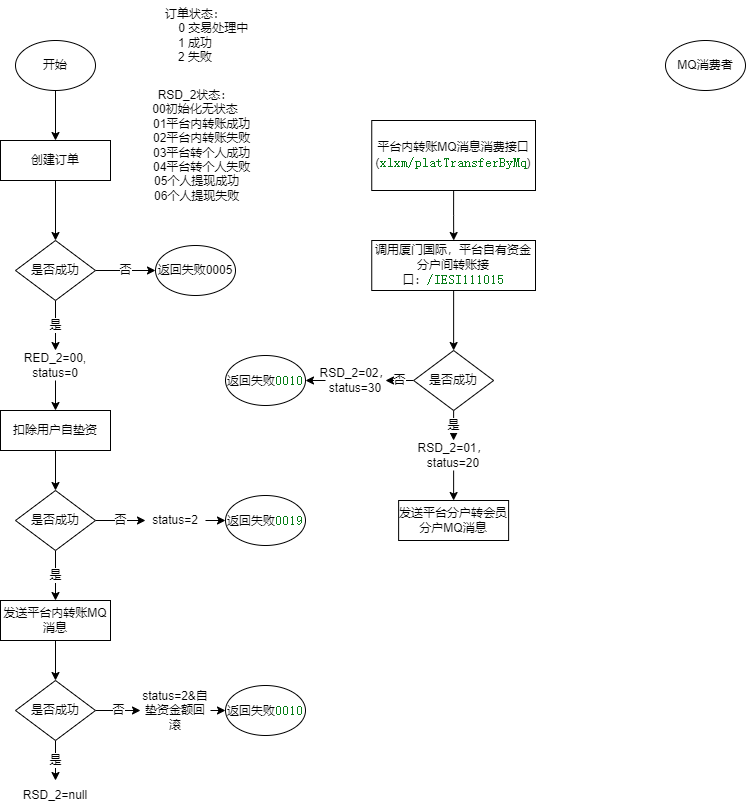

The diagram above was exported from draw.io. Its source (the exported page's mxGraphModel, read from the mxfile embedded in the PNG):
<mxGraphModel dx="1422" dy="794" grid="1" gridSize="10" guides="1" tooltips="1" connect="1" arrows="1" fold="1" page="1" pageScale="1" pageWidth="1100" pageHeight="850" math="0" shadow="0">
  <root>
    <mxCell id="0" />
    <mxCell id="1" parent="0" />
    <mxCell id="M4q5lxuuCpiiaXhfUwNF-5" style="edgeStyle=orthogonalEdgeStyle;rounded=0;orthogonalLoop=1;jettySize=auto;html=1;exitX=0.5;exitY=1;exitDx=0;exitDy=0;entryX=0.5;entryY=0;entryDx=0;entryDy=0;" parent="1" source="M4q5lxuuCpiiaXhfUwNF-2" target="M4q5lxuuCpiiaXhfUwNF-4" edge="1">
      <mxGeometry relative="1" as="geometry" />
    </mxCell>
    <mxCell id="M4q5lxuuCpiiaXhfUwNF-2" value="开始" style="ellipse;whiteSpace=wrap;html=1;" parent="1" vertex="1">
      <mxGeometry x="80" y="40" width="80" height="50" as="geometry" />
    </mxCell>
    <mxCell id="M4q5lxuuCpiiaXhfUwNF-8" value="是" style="edgeStyle=orthogonalEdgeStyle;rounded=0;orthogonalLoop=1;jettySize=auto;html=1;" parent="1" source="M4q5lxuuCpiiaXhfUwNF-3" edge="1">
      <mxGeometry relative="1" as="geometry">
        <mxPoint x="120" y="350" as="targetPoint" />
      </mxGeometry>
    </mxCell>
    <mxCell id="M4q5lxuuCpiiaXhfUwNF-11" value="否" style="edgeStyle=orthogonalEdgeStyle;rounded=0;orthogonalLoop=1;jettySize=auto;html=1;exitX=1;exitY=0.5;exitDx=0;exitDy=0;entryX=0;entryY=0.5;entryDx=0;entryDy=0;" parent="1" source="M4q5lxuuCpiiaXhfUwNF-3" target="M4q5lxuuCpiiaXhfUwNF-10" edge="1">
      <mxGeometry relative="1" as="geometry" />
    </mxCell>
    <mxCell id="M4q5lxuuCpiiaXhfUwNF-3" value="是否成功" style="rhombus;whiteSpace=wrap;html=1;" parent="1" vertex="1">
      <mxGeometry x="80" y="240" width="80" height="60" as="geometry" />
    </mxCell>
    <mxCell id="M4q5lxuuCpiiaXhfUwNF-6" style="edgeStyle=orthogonalEdgeStyle;rounded=0;orthogonalLoop=1;jettySize=auto;html=1;exitX=0.5;exitY=1;exitDx=0;exitDy=0;entryX=0.5;entryY=0;entryDx=0;entryDy=0;" parent="1" source="M4q5lxuuCpiiaXhfUwNF-4" target="M4q5lxuuCpiiaXhfUwNF-3" edge="1">
      <mxGeometry relative="1" as="geometry" />
    </mxCell>
    <mxCell id="M4q5lxuuCpiiaXhfUwNF-4" value="创建订单" style="rounded=0;whiteSpace=wrap;html=1;" parent="1" vertex="1">
      <mxGeometry x="65" y="140" width="110" height="40" as="geometry" />
    </mxCell>
    <mxCell id="M4q5lxuuCpiiaXhfUwNF-15" style="edgeStyle=orthogonalEdgeStyle;rounded=0;orthogonalLoop=1;jettySize=auto;html=1;exitX=0.5;exitY=1;exitDx=0;exitDy=0;entryX=0.5;entryY=0;entryDx=0;entryDy=0;" parent="1" source="M4q5lxuuCpiiaXhfUwNF-9" target="M4q5lxuuCpiiaXhfUwNF-14" edge="1">
      <mxGeometry relative="1" as="geometry" />
    </mxCell>
    <mxCell id="M4q5lxuuCpiiaXhfUwNF-9" value="扣除用户自垫资" style="rounded=0;whiteSpace=wrap;html=1;" parent="1" vertex="1">
      <mxGeometry x="65" y="410" width="110" height="40" as="geometry" />
    </mxCell>
    <mxCell id="M4q5lxuuCpiiaXhfUwNF-10" value="返回失败0005" style="ellipse;whiteSpace=wrap;html=1;" parent="1" vertex="1">
      <mxGeometry x="220" y="245" width="80" height="50" as="geometry" />
    </mxCell>
    <mxCell id="M4q5lxuuCpiiaXhfUwNF-13" style="edgeStyle=orthogonalEdgeStyle;rounded=0;orthogonalLoop=1;jettySize=auto;html=1;exitX=0.5;exitY=1;exitDx=0;exitDy=0;entryX=0.5;entryY=0;entryDx=0;entryDy=0;" parent="1" source="M4q5lxuuCpiiaXhfUwNF-12" target="M4q5lxuuCpiiaXhfUwNF-9" edge="1">
      <mxGeometry relative="1" as="geometry" />
    </mxCell>
    <mxCell id="M4q5lxuuCpiiaXhfUwNF-12" value="RED_2=00,&lt;br&gt;status=0" style="text;html=1;strokeColor=none;fillColor=none;align=center;verticalAlign=middle;whiteSpace=wrap;rounded=0;" parent="1" vertex="1">
      <mxGeometry x="85" y="350" width="70" height="30" as="geometry" />
    </mxCell>
    <mxCell id="M4q5lxuuCpiiaXhfUwNF-19" value="是" style="edgeStyle=orthogonalEdgeStyle;rounded=0;orthogonalLoop=1;jettySize=auto;html=1;exitX=0.5;exitY=1;exitDx=0;exitDy=0;" parent="1" source="M4q5lxuuCpiiaXhfUwNF-14" target="M4q5lxuuCpiiaXhfUwNF-18" edge="1">
      <mxGeometry relative="1" as="geometry" />
    </mxCell>
    <mxCell id="M4q5lxuuCpiiaXhfUwNF-25" value="否" style="edgeStyle=orthogonalEdgeStyle;rounded=0;orthogonalLoop=1;jettySize=auto;html=1;exitX=1;exitY=0.5;exitDx=0;exitDy=0;entryX=0;entryY=0.5;entryDx=0;entryDy=0;fontSize=10;" parent="1" source="M4q5lxuuCpiiaXhfUwNF-14" target="M4q5lxuuCpiiaXhfUwNF-22" edge="1">
      <mxGeometry relative="1" as="geometry" />
    </mxCell>
    <mxCell id="M4q5lxuuCpiiaXhfUwNF-14" value="是否成功" style="rhombus;whiteSpace=wrap;html=1;" parent="1" vertex="1">
      <mxGeometry x="80" y="490" width="80" height="60" as="geometry" />
    </mxCell>
    <mxCell id="M4q5lxuuCpiiaXhfUwNF-16" value="返回失败&lt;span style=&quot;color: rgb(6 , 125 , 23) ; background-color: rgb(255 , 255 , 255) ; font-family: &amp;#34;jetbrains mono&amp;#34; , monospace ; font-size: 9.8pt&quot;&gt;0019&lt;/span&gt;" style="ellipse;whiteSpace=wrap;html=1;" parent="1" vertex="1">
      <mxGeometry x="290" y="495" width="80" height="50" as="geometry" />
    </mxCell>
    <mxCell id="M4q5lxuuCpiiaXhfUwNF-28" style="edgeStyle=orthogonalEdgeStyle;rounded=0;orthogonalLoop=1;jettySize=auto;html=1;exitX=0.5;exitY=1;exitDx=0;exitDy=0;entryX=0.5;entryY=0;entryDx=0;entryDy=0;fontSize=10;" parent="1" source="M4q5lxuuCpiiaXhfUwNF-18" target="M4q5lxuuCpiiaXhfUwNF-27" edge="1">
      <mxGeometry relative="1" as="geometry" />
    </mxCell>
    <mxCell id="M4q5lxuuCpiiaXhfUwNF-18" value="发送平台内转账MQ消息" style="rounded=0;whiteSpace=wrap;html=1;" parent="1" vertex="1">
      <mxGeometry x="65" y="600" width="110" height="40" as="geometry" />
    </mxCell>
    <mxCell id="M4q5lxuuCpiiaXhfUwNF-26" style="edgeStyle=orthogonalEdgeStyle;rounded=0;orthogonalLoop=1;jettySize=auto;html=1;exitX=1;exitY=0.5;exitDx=0;exitDy=0;entryX=0;entryY=0.5;entryDx=0;entryDy=0;fontSize=10;" parent="1" source="M4q5lxuuCpiiaXhfUwNF-22" target="M4q5lxuuCpiiaXhfUwNF-16" edge="1">
      <mxGeometry relative="1" as="geometry" />
    </mxCell>
    <mxCell id="M4q5lxuuCpiiaXhfUwNF-22" value="status=2" style="text;html=1;strokeColor=none;fillColor=none;align=center;verticalAlign=middle;whiteSpace=wrap;rounded=0;" parent="1" vertex="1">
      <mxGeometry x="210" y="505" width="60" height="30" as="geometry" />
    </mxCell>
    <mxCell id="M4q5lxuuCpiiaXhfUwNF-23" value="订单状态：&lt;br&gt;&amp;nbsp; &amp;nbsp; &amp;nbsp; &amp;nbsp; &amp;nbsp; &amp;nbsp;0 交易处理中&lt;br&gt;1 成功&lt;br&gt;2 失败" style="text;html=1;strokeColor=none;fillColor=none;align=center;verticalAlign=middle;whiteSpace=wrap;rounded=0;" parent="1" vertex="1">
      <mxGeometry x="200" width="120" height="70" as="geometry" />
    </mxCell>
    <mxCell id="M4q5lxuuCpiiaXhfUwNF-24" value="&lt;div&gt;RSD_2状态：&lt;/div&gt;&lt;div&gt;00初始化无状态&lt;/div&gt;&lt;div&gt;&amp;nbsp; &amp;nbsp; 01平台内转账成功&lt;/div&gt;&lt;div&gt;&amp;nbsp; &amp;nbsp; 02平台内转账失败&lt;/div&gt;&lt;div&gt;&amp;nbsp; &amp;nbsp; 03平台转个人成功&lt;/div&gt;&lt;div&gt;&amp;nbsp; &amp;nbsp; 04平台转个人失败&lt;/div&gt;&lt;div&gt;&amp;nbsp;05个人提现成功&lt;/div&gt;&lt;div&gt;&amp;nbsp;06个人提现失败&lt;/div&gt;" style="text;html=1;strokeColor=none;fillColor=none;align=center;verticalAlign=middle;whiteSpace=wrap;rounded=0;" parent="1" vertex="1">
      <mxGeometry x="200" y="80" width="120" height="130" as="geometry" />
    </mxCell>
    <mxCell id="M4q5lxuuCpiiaXhfUwNF-30" value="是" style="edgeStyle=orthogonalEdgeStyle;rounded=0;orthogonalLoop=1;jettySize=auto;html=1;exitX=0.5;exitY=1;exitDx=0;exitDy=0;entryX=0.5;entryY=0;entryDx=0;entryDy=0;fontSize=10;" parent="1" source="M4q5lxuuCpiiaXhfUwNF-27" target="M4q5lxuuCpiiaXhfUwNF-29" edge="1">
      <mxGeometry relative="1" as="geometry" />
    </mxCell>
    <mxCell id="M4q5lxuuCpiiaXhfUwNF-32" value="否" style="edgeStyle=orthogonalEdgeStyle;rounded=0;orthogonalLoop=1;jettySize=auto;html=1;exitX=1;exitY=0.5;exitDx=0;exitDy=0;fontSize=10;" parent="1" source="M4q5lxuuCpiiaXhfUwNF-27" target="M4q5lxuuCpiiaXhfUwNF-31" edge="1">
      <mxGeometry relative="1" as="geometry" />
    </mxCell>
    <mxCell id="M4q5lxuuCpiiaXhfUwNF-27" value="是否成功" style="rhombus;whiteSpace=wrap;html=1;" parent="1" vertex="1">
      <mxGeometry x="80" y="680" width="80" height="60" as="geometry" />
    </mxCell>
    <mxCell id="M4q5lxuuCpiiaXhfUwNF-29" value="RSD_2=null" style="text;html=1;strokeColor=none;fillColor=none;align=center;verticalAlign=middle;whiteSpace=wrap;rounded=0;fontSize=10;" parent="1" vertex="1">
      <mxGeometry x="85" y="780" width="70" height="30" as="geometry" />
    </mxCell>
    <mxCell id="M4q5lxuuCpiiaXhfUwNF-34" style="edgeStyle=orthogonalEdgeStyle;rounded=0;orthogonalLoop=1;jettySize=auto;html=1;exitX=1;exitY=0.5;exitDx=0;exitDy=0;entryX=0;entryY=0.5;entryDx=0;entryDy=0;fontSize=10;" parent="1" source="M4q5lxuuCpiiaXhfUwNF-31" target="M4q5lxuuCpiiaXhfUwNF-33" edge="1">
      <mxGeometry relative="1" as="geometry" />
    </mxCell>
    <mxCell id="M4q5lxuuCpiiaXhfUwNF-31" value="status=2&amp;amp;自垫资金额回滚" style="text;html=1;strokeColor=none;fillColor=none;align=center;verticalAlign=middle;whiteSpace=wrap;rounded=0;fontSize=10;" parent="1" vertex="1">
      <mxGeometry x="205" y="687.5" width="70" height="45" as="geometry" />
    </mxCell>
    <mxCell id="M4q5lxuuCpiiaXhfUwNF-33" value="返回失败&lt;span style=&quot;color: rgb(6 , 125 , 23) ; background-color: rgb(255 , 255 , 255) ; font-family: &amp;#34;jetbrains mono&amp;#34; , monospace ; font-size: 9.8pt&quot;&gt;0010&lt;/span&gt;" style="ellipse;whiteSpace=wrap;html=1;" parent="1" vertex="1">
      <mxGeometry x="290" y="685" width="80" height="50" as="geometry" />
    </mxCell>
    <mxCell id="H4xLe89HS13bLw6nY4Hi-5" style="edgeStyle=orthogonalEdgeStyle;rounded=0;orthogonalLoop=1;jettySize=auto;html=1;exitX=0.5;exitY=1;exitDx=0;exitDy=0;" edge="1" parent="1" source="M4q5lxuuCpiiaXhfUwNF-36" target="M4q5lxuuCpiiaXhfUwNF-40">
      <mxGeometry relative="1" as="geometry" />
    </mxCell>
    <mxCell id="M4q5lxuuCpiiaXhfUwNF-36" value="平台内转账MQ消息消费接口(&lt;span style=&quot;color: rgb(6 , 125 , 23) ; background-color: rgb(255 , 255 , 255) ; font-family: &amp;#34;jetbrains mono&amp;#34; , monospace ; font-size: 9.8pt&quot;&gt;xlxm/platTransferByMq&lt;/span&gt;&lt;span&gt;)&lt;/span&gt;" style="rounded=0;whiteSpace=wrap;html=1;" parent="1" vertex="1">
      <mxGeometry x="436.25" y="120" width="163.75" height="70" as="geometry" />
    </mxCell>
    <mxCell id="H4xLe89HS13bLw6nY4Hi-7" style="edgeStyle=orthogonalEdgeStyle;rounded=0;orthogonalLoop=1;jettySize=auto;html=1;exitX=0.5;exitY=1;exitDx=0;exitDy=0;entryX=0.5;entryY=0;entryDx=0;entryDy=0;" edge="1" parent="1" source="M4q5lxuuCpiiaXhfUwNF-40" target="H4xLe89HS13bLw6nY4Hi-6">
      <mxGeometry relative="1" as="geometry" />
    </mxCell>
    <mxCell id="M4q5lxuuCpiiaXhfUwNF-40" value="调用厦门国际，平台自有资金分户间转账接口：&lt;span style=&quot;color: rgb(6 , 125 , 23) ; background-color: rgb(255 , 255 , 255) ; font-family: &amp;#34;jetbrains mono&amp;#34; , monospace ; font-size: 9.8pt&quot;&gt;/IESI111015&lt;/span&gt;" style="rounded=0;whiteSpace=wrap;html=1;" parent="1" vertex="1">
      <mxGeometry x="436.25" y="240" width="163.75" height="50" as="geometry" />
    </mxCell>
    <mxCell id="H4xLe89HS13bLw6nY4Hi-1" value="MQ消费者" style="ellipse;whiteSpace=wrap;html=1;" vertex="1" parent="1">
      <mxGeometry x="730" y="40" width="80" height="50" as="geometry" />
    </mxCell>
    <mxCell id="H4xLe89HS13bLw6nY4Hi-13" value="否" style="edgeStyle=orthogonalEdgeStyle;rounded=0;orthogonalLoop=1;jettySize=auto;html=1;exitX=0;exitY=0.5;exitDx=0;exitDy=0;" edge="1" parent="1" source="H4xLe89HS13bLw6nY4Hi-6" target="H4xLe89HS13bLw6nY4Hi-12">
      <mxGeometry relative="1" as="geometry" />
    </mxCell>
    <mxCell id="H4xLe89HS13bLw6nY4Hi-16" value="是" style="edgeStyle=orthogonalEdgeStyle;rounded=0;orthogonalLoop=1;jettySize=auto;html=1;exitX=0.5;exitY=1;exitDx=0;exitDy=0;" edge="1" parent="1" source="H4xLe89HS13bLw6nY4Hi-6" target="H4xLe89HS13bLw6nY4Hi-15">
      <mxGeometry relative="1" as="geometry" />
    </mxCell>
    <mxCell id="H4xLe89HS13bLw6nY4Hi-6" value="是否成功" style="rhombus;whiteSpace=wrap;html=1;" vertex="1" parent="1">
      <mxGeometry x="478.13" y="350" width="80" height="60" as="geometry" />
    </mxCell>
    <mxCell id="H4xLe89HS13bLw6nY4Hi-8" value="发送平台分户转会员分户MQ消息" style="rounded=0;whiteSpace=wrap;html=1;" vertex="1" parent="1">
      <mxGeometry x="463.12" y="500" width="110" height="40" as="geometry" />
    </mxCell>
    <mxCell id="H4xLe89HS13bLw6nY4Hi-10" value="返回失败&lt;span style=&quot;color: rgb(6 , 125 , 23) ; background-color: rgb(255 , 255 , 255) ; font-family: &amp;#34;jetbrains mono&amp;#34; , monospace ; font-size: 9.8pt&quot;&gt;0010&lt;/span&gt;" style="ellipse;whiteSpace=wrap;html=1;" vertex="1" parent="1">
      <mxGeometry x="290" y="355" width="80" height="50" as="geometry" />
    </mxCell>
    <mxCell id="H4xLe89HS13bLw6nY4Hi-14" style="edgeStyle=orthogonalEdgeStyle;rounded=0;orthogonalLoop=1;jettySize=auto;html=1;exitX=0;exitY=0.5;exitDx=0;exitDy=0;entryX=1;entryY=0.5;entryDx=0;entryDy=0;" edge="1" parent="1" source="H4xLe89HS13bLw6nY4Hi-12" target="H4xLe89HS13bLw6nY4Hi-10">
      <mxGeometry relative="1" as="geometry" />
    </mxCell>
    <mxCell id="H4xLe89HS13bLw6nY4Hi-12" value="RSD_2=02，&lt;br&gt;status=30" style="text;html=1;strokeColor=none;fillColor=none;align=center;verticalAlign=middle;whiteSpace=wrap;rounded=0;" vertex="1" parent="1">
      <mxGeometry x="390" y="365" width="60" height="30" as="geometry" />
    </mxCell>
    <mxCell id="H4xLe89HS13bLw6nY4Hi-17" style="edgeStyle=orthogonalEdgeStyle;rounded=0;orthogonalLoop=1;jettySize=auto;html=1;exitX=0.5;exitY=1;exitDx=0;exitDy=0;entryX=0.5;entryY=0;entryDx=0;entryDy=0;" edge="1" parent="1" source="H4xLe89HS13bLw6nY4Hi-15" target="H4xLe89HS13bLw6nY4Hi-8">
      <mxGeometry relative="1" as="geometry" />
    </mxCell>
    <mxCell id="H4xLe89HS13bLw6nY4Hi-15" value="RSD_2=01，&lt;br&gt;status=20" style="text;html=1;strokeColor=none;fillColor=none;align=center;verticalAlign=middle;whiteSpace=wrap;rounded=0;" vertex="1" parent="1">
      <mxGeometry x="488.13" y="440" width="60" height="30" as="geometry" />
    </mxCell>
  </root>
</mxGraphModel>